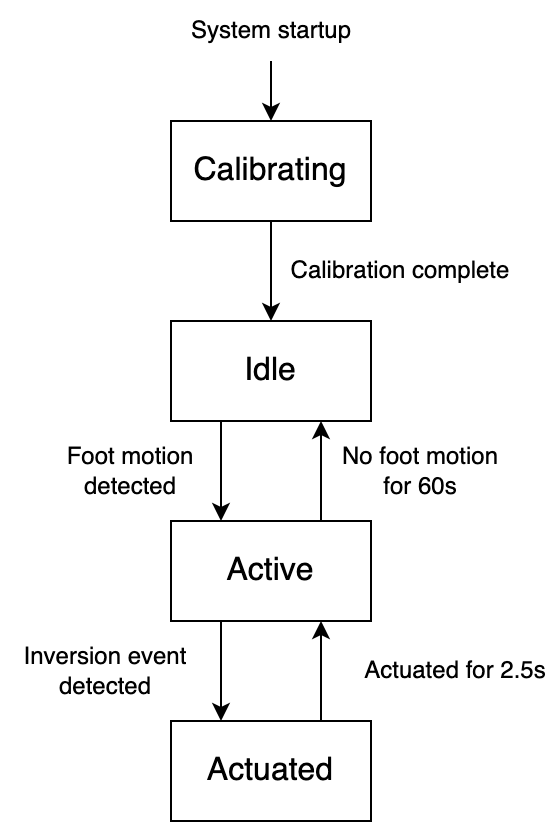

The diagram above was exported from draw.io. Its source (the exported page's mxGraphModel, read from the mxfile embedded in the PNG):
<mxGraphModel dx="681" dy="457" grid="1" gridSize="10" guides="1" tooltips="1" connect="1" arrows="1" fold="1" page="1" pageScale="1" pageWidth="1000" pageHeight="1000" math="0" shadow="0">
  <root>
    <mxCell id="0" />
    <mxCell id="1" parent="0" />
    <mxCell id="5W9f327hDG8_z8NDAAcE-1" value="Calibrating" style="rounded=0;whiteSpace=wrap;html=1;fontSize=16;" vertex="1" parent="1">
      <mxGeometry x="350" y="120" width="100" height="50" as="geometry" />
    </mxCell>
    <mxCell id="5W9f327hDG8_z8NDAAcE-2" value="Idle" style="rounded=0;whiteSpace=wrap;html=1;fontSize=16;" vertex="1" parent="1">
      <mxGeometry x="350" y="220" width="100" height="50" as="geometry" />
    </mxCell>
    <mxCell id="5W9f327hDG8_z8NDAAcE-3" value="Active" style="rounded=0;whiteSpace=wrap;html=1;fontSize=16;" vertex="1" parent="1">
      <mxGeometry x="350" y="320" width="100" height="50" as="geometry" />
    </mxCell>
    <mxCell id="5W9f327hDG8_z8NDAAcE-4" value="Actuated" style="rounded=0;whiteSpace=wrap;html=1;fontSize=16;" vertex="1" parent="1">
      <mxGeometry x="350" y="420" width="100" height="50" as="geometry" />
    </mxCell>
    <mxCell id="5W9f327hDG8_z8NDAAcE-5" value="" style="endArrow=classic;html=1;rounded=0;exitX=0.5;exitY=1;exitDx=0;exitDy=0;entryX=0.5;entryY=0;entryDx=0;entryDy=0;" edge="1" parent="1" source="5W9f327hDG8_z8NDAAcE-1" target="5W9f327hDG8_z8NDAAcE-2">
      <mxGeometry width="50" height="50" relative="1" as="geometry">
        <mxPoint x="410" y="310" as="sourcePoint" />
        <mxPoint x="460" y="260" as="targetPoint" />
      </mxGeometry>
    </mxCell>
    <mxCell id="5W9f327hDG8_z8NDAAcE-6" value="Calibration complete" style="text;html=1;align=center;verticalAlign=middle;whiteSpace=wrap;rounded=0;" vertex="1" parent="1">
      <mxGeometry x="400" y="180" width="130" height="30" as="geometry" />
    </mxCell>
    <mxCell id="5W9f327hDG8_z8NDAAcE-8" value="Foot motion detected" style="text;html=1;align=center;verticalAlign=middle;whiteSpace=wrap;rounded=0;" vertex="1" parent="1">
      <mxGeometry x="290" y="280" width="80" height="30" as="geometry" />
    </mxCell>
    <mxCell id="5W9f327hDG8_z8NDAAcE-9" value="" style="endArrow=classic;html=1;rounded=0;exitX=0.25;exitY=1;exitDx=0;exitDy=0;entryX=0.25;entryY=0;entryDx=0;entryDy=0;" edge="1" parent="1" source="5W9f327hDG8_z8NDAAcE-2" target="5W9f327hDG8_z8NDAAcE-3">
      <mxGeometry width="50" height="50" relative="1" as="geometry">
        <mxPoint x="400" y="320" as="sourcePoint" />
        <mxPoint x="450" y="270" as="targetPoint" />
      </mxGeometry>
    </mxCell>
    <mxCell id="5W9f327hDG8_z8NDAAcE-10" value="" style="endArrow=classic;html=1;rounded=0;exitX=0.75;exitY=0;exitDx=0;exitDy=0;entryX=0.75;entryY=1;entryDx=0;entryDy=0;" edge="1" parent="1" source="5W9f327hDG8_z8NDAAcE-3" target="5W9f327hDG8_z8NDAAcE-2">
      <mxGeometry width="50" height="50" relative="1" as="geometry">
        <mxPoint x="385" y="280" as="sourcePoint" />
        <mxPoint x="385" y="330" as="targetPoint" />
      </mxGeometry>
    </mxCell>
    <mxCell id="5W9f327hDG8_z8NDAAcE-11" value="No foot motion for 60s" style="text;html=1;align=center;verticalAlign=middle;whiteSpace=wrap;rounded=0;" vertex="1" parent="1">
      <mxGeometry x="430" y="280" width="90" height="30" as="geometry" />
    </mxCell>
    <mxCell id="5W9f327hDG8_z8NDAAcE-12" value="" style="endArrow=classic;html=1;rounded=0;exitX=0.25;exitY=1;exitDx=0;exitDy=0;entryX=0.25;entryY=0;entryDx=0;entryDy=0;" edge="1" parent="1" source="5W9f327hDG8_z8NDAAcE-3" target="5W9f327hDG8_z8NDAAcE-4">
      <mxGeometry width="50" height="50" relative="1" as="geometry">
        <mxPoint x="385" y="280" as="sourcePoint" />
        <mxPoint x="385" y="330" as="targetPoint" />
      </mxGeometry>
    </mxCell>
    <mxCell id="5W9f327hDG8_z8NDAAcE-13" value="Inversion event detected" style="text;html=1;align=center;verticalAlign=middle;whiteSpace=wrap;rounded=0;" vertex="1" parent="1">
      <mxGeometry x="265" y="380" width="105" height="30" as="geometry" />
    </mxCell>
    <mxCell id="5W9f327hDG8_z8NDAAcE-14" value="" style="endArrow=classic;html=1;rounded=0;exitX=0.75;exitY=0;exitDx=0;exitDy=0;entryX=0.75;entryY=1;entryDx=0;entryDy=0;" edge="1" parent="1" source="5W9f327hDG8_z8NDAAcE-4" target="5W9f327hDG8_z8NDAAcE-3">
      <mxGeometry width="50" height="50" relative="1" as="geometry">
        <mxPoint x="385" y="380" as="sourcePoint" />
        <mxPoint x="385" y="430" as="targetPoint" />
      </mxGeometry>
    </mxCell>
    <mxCell id="5W9f327hDG8_z8NDAAcE-15" value="Actuated for 2.5s" style="text;html=1;align=center;verticalAlign=middle;whiteSpace=wrap;rounded=0;" vertex="1" parent="1">
      <mxGeometry x="440" y="380" width="105" height="30" as="geometry" />
    </mxCell>
    <mxCell id="5W9f327hDG8_z8NDAAcE-16" value="System startup" style="text;html=1;align=center;verticalAlign=middle;whiteSpace=wrap;rounded=0;" vertex="1" parent="1">
      <mxGeometry x="353.75" y="60" width="92.5" height="30" as="geometry" />
    </mxCell>
    <mxCell id="5W9f327hDG8_z8NDAAcE-17" value="" style="endArrow=classic;html=1;rounded=0;entryX=0.5;entryY=0;entryDx=0;entryDy=0;exitX=0.5;exitY=1;exitDx=0;exitDy=0;" edge="1" parent="1" source="5W9f327hDG8_z8NDAAcE-16" target="5W9f327hDG8_z8NDAAcE-1">
      <mxGeometry width="50" height="50" relative="1" as="geometry">
        <mxPoint x="340" y="90" as="sourcePoint" />
        <mxPoint x="420" y="240" as="targetPoint" />
      </mxGeometry>
    </mxCell>
  </root>
</mxGraphModel>